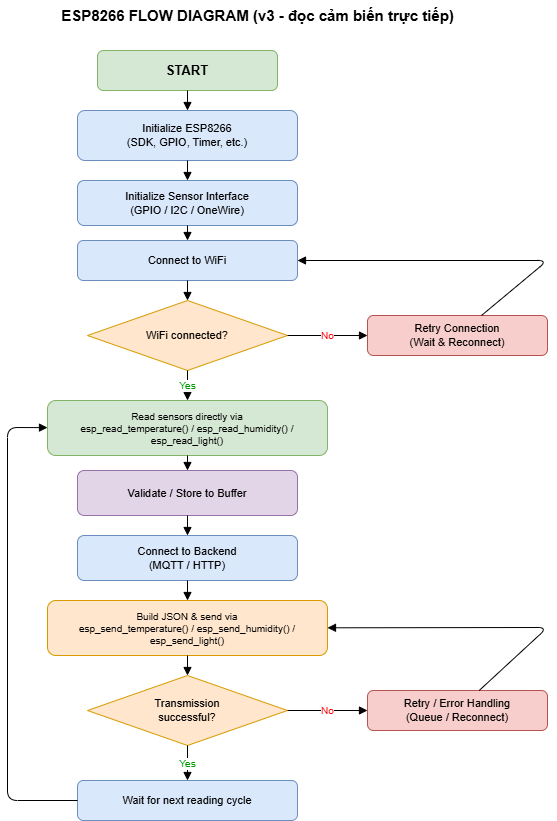

The diagram above was exported from draw.io. Its source (the exported page's mxGraphModel, read from the mxfile embedded in the PNG):
<mxGraphModel dx="1571" dy="901" grid="1" gridSize="10" guides="1" tooltips="1" connect="1" arrows="1" fold="1" page="1" pageScale="1" pageWidth="650" pageHeight="1000" math="0" shadow="0">
  <root>
    <mxCell id="0" />
    <mxCell id="1" parent="0" />
    <mxCell id="title" parent="1" style="text;html=1;fontSize=15;fontStyle=1;align=center;" value="ESP8266 FLOW DIAGRAM (v3 - đọc cảm biến trực tiếp)" vertex="1">
      <mxGeometry height="30" width="500" x="60" y="10" as="geometry" />
    </mxCell>
    <mxCell id="start" parent="1" style="rounded=1;whiteSpace=wrap;html=1;fillColor=#d5e8d4;strokeColor=#82b366;fontStyle=1;fontSize=13;" value="START" vertex="1">
      <mxGeometry height="40" width="180" x="150" y="60" as="geometry" />
    </mxCell>
    <mxCell id="init_esp" parent="1" style="rounded=1;whiteSpace=wrap;html=1;fillColor=#dae8fc;strokeColor=#6c8ebf;fontSize=11;" value="Initialize ESP8266&#10;(SDK, GPIO, Timer, etc.)" vertex="1">
      <mxGeometry height="50" width="220" x="130" y="120" as="geometry" />
    </mxCell>
    <mxCell id="init_sensor" parent="1" style="rounded=1;whiteSpace=wrap;html=1;fillColor=#dae8fc;strokeColor=#6c8ebf;fontSize=11;" value="Initialize Sensor Interface&#10;(GPIO / I2C / OneWire)" vertex="1">
      <mxGeometry height="45" width="220" x="130" y="190" as="geometry" />
    </mxCell>
    <mxCell id="connect_wifi" parent="1" style="rounded=1;whiteSpace=wrap;html=1;fillColor=#dae8fc;strokeColor=#6c8ebf;fontSize=11;" value="Connect to WiFi" vertex="1">
      <mxGeometry height="40" width="220" x="130" y="250" as="geometry" />
    </mxCell>
    <mxCell id="wifi_dec" parent="1" style="rhombus;whiteSpace=wrap;html=1;fillColor=#ffe6cc;strokeColor=#d79b00;fontSize=11;" value="WiFi connected?" vertex="1">
      <mxGeometry height="70" width="200" x="140" y="310" as="geometry" />
    </mxCell>
    <mxCell id="retry_wifi" parent="1" style="rounded=1;whiteSpace=wrap;html=1;fillColor=#f8cecc;strokeColor=#b85450;fontSize=11;" value="Retry Connection&#10;(Wait &amp; Reconnect)" vertex="1">
      <mxGeometry height="40" width="180" x="420" y="325" as="geometry" />
    </mxCell>
    <mxCell id="read_sensor" parent="1" style="rounded=1;whiteSpace=wrap;html=1;fillColor=#d5e8d4;strokeColor=#82b366;fontSize=10;" value="Read sensors directly via&#10;esp_read_temperature() / esp_read_humidity() / esp_read_light()" vertex="1">
      <mxGeometry height="55" width="280" x="100" y="410" as="geometry" />
    </mxCell>
    <mxCell id="validate" parent="1" style="rounded=1;whiteSpace=wrap;html=1;fillColor=#e1d5e7;strokeColor=#9673a6;fontSize=11;" value="Validate / Store to Buffer" vertex="1">
      <mxGeometry height="45" width="220" x="130" y="480" as="geometry" />
    </mxCell>
    <mxCell id="connect_backend" parent="1" style="rounded=1;whiteSpace=wrap;html=1;fillColor=#dae8fc;strokeColor=#6c8ebf;fontSize=11;" value="Connect to Backend&#10;(MQTT / HTTP)" vertex="1">
      <mxGeometry height="45" width="220" x="130" y="545" as="geometry" />
    </mxCell>
    <mxCell id="build_send" parent="1" style="rounded=1;whiteSpace=wrap;html=1;fillColor=#ffe6cc;strokeColor=#d79b00;fontSize=10;" value="Build JSON &amp; send via&#10;esp_send_temperature() / esp_send_humidity() / esp_send_light()" vertex="1">
      <mxGeometry height="55" width="280" x="100" y="610" as="geometry" />
    </mxCell>
    <mxCell id="tx_dec" parent="1" style="rhombus;whiteSpace=wrap;html=1;fillColor=#ffe6cc;strokeColor=#d79b00;fontSize=11;" value="Transmission&#10;successful?" vertex="1">
      <mxGeometry height="70" width="200" x="140" y="685" as="geometry" />
    </mxCell>
    <mxCell id="retry_tx" parent="1" style="rounded=1;whiteSpace=wrap;html=1;fillColor=#f8cecc;strokeColor=#b85450;fontSize=11;" value="Retry / Error Handling&#10;(Queue / Reconnect)" vertex="1">
      <mxGeometry height="40" width="180" x="420" y="700" as="geometry" />
    </mxCell>
    <mxCell id="wait_next" parent="1" style="rounded=1;whiteSpace=wrap;html=1;fillColor=#dae8fc;strokeColor=#6c8ebf;fontSize=11;" value="Wait for next reading cycle" vertex="1">
      <mxGeometry height="40" width="220" x="130" y="790" as="geometry" />
    </mxCell>
    <mxCell id="e1" edge="1" parent="1" source="start" style="endArrow=block;html=1;" target="init_esp">
      <mxGeometry relative="1" as="geometry" />
    </mxCell>
    <mxCell id="e2" edge="1" parent="1" source="init_esp" style="endArrow=block;html=1;" target="init_sensor">
      <mxGeometry relative="1" as="geometry" />
    </mxCell>
    <mxCell id="e3" edge="1" parent="1" source="init_sensor" style="endArrow=block;html=1;" target="connect_wifi">
      <mxGeometry relative="1" as="geometry" />
    </mxCell>
    <mxCell id="e4" edge="1" parent="1" source="connect_wifi" style="endArrow=block;html=1;" target="wifi_dec">
      <mxGeometry relative="1" as="geometry" />
    </mxCell>
    <mxCell id="e5" edge="1" parent="1" source="wifi_dec" style="endArrow=block;html=1;fontColor=#FF0000;fontSize=10;" target="retry_wifi" value="No">
      <mxGeometry relative="1" as="geometry" />
    </mxCell>
    <mxCell id="e6" edge="1" parent="1" source="retry_wifi" style="endArrow=block;html=1;rounded=1;" target="connect_wifi">
      <mxGeometry relative="1" as="geometry">
        <Array as="points">
          <mxPoint x="600" y="270" />
        </Array>
      </mxGeometry>
    </mxCell>
    <mxCell id="e7" edge="1" parent="1" source="wifi_dec" style="endArrow=block;html=1;fontColor=#009900;fontSize=10;" target="read_sensor" value="Yes">
      <mxGeometry relative="1" as="geometry" />
    </mxCell>
    <mxCell id="e8" edge="1" parent="1" source="read_sensor" style="endArrow=block;html=1;" target="validate">
      <mxGeometry relative="1" as="geometry" />
    </mxCell>
    <mxCell id="e9" edge="1" parent="1" source="validate" style="endArrow=block;html=1;" target="connect_backend">
      <mxGeometry relative="1" as="geometry" />
    </mxCell>
    <mxCell id="e10" edge="1" parent="1" source="connect_backend" style="endArrow=block;html=1;" target="build_send">
      <mxGeometry relative="1" as="geometry" />
    </mxCell>
    <mxCell id="e11" edge="1" parent="1" source="build_send" style="endArrow=block;html=1;" target="tx_dec">
      <mxGeometry relative="1" as="geometry" />
    </mxCell>
    <mxCell id="e12" edge="1" parent="1" source="tx_dec" style="endArrow=block;html=1;fontColor=#FF0000;fontSize=10;" target="retry_tx" value="No">
      <mxGeometry relative="1" as="geometry" />
    </mxCell>
    <mxCell id="e13" edge="1" parent="1" source="retry_tx" style="endArrow=block;html=1;rounded=1;" target="build_send">
      <mxGeometry relative="1" as="geometry">
        <Array as="points">
          <mxPoint x="600" y="637" />
        </Array>
      </mxGeometry>
    </mxCell>
    <mxCell id="e14" edge="1" parent="1" source="tx_dec" style="endArrow=block;html=1;fontColor=#009900;fontSize=10;" target="wait_next" value="Yes">
      <mxGeometry relative="1" as="geometry" />
    </mxCell>
    <mxCell id="e15" edge="1" parent="1" source="wait_next" style="endArrow=block;html=1;rounded=1;" target="read_sensor">
      <mxGeometry relative="1" as="geometry">
        <Array as="points">
          <mxPoint x="60" y="810" />
          <mxPoint x="60" y="437" />
        </Array>
      </mxGeometry>
    </mxCell>
  </root>
</mxGraphModel>